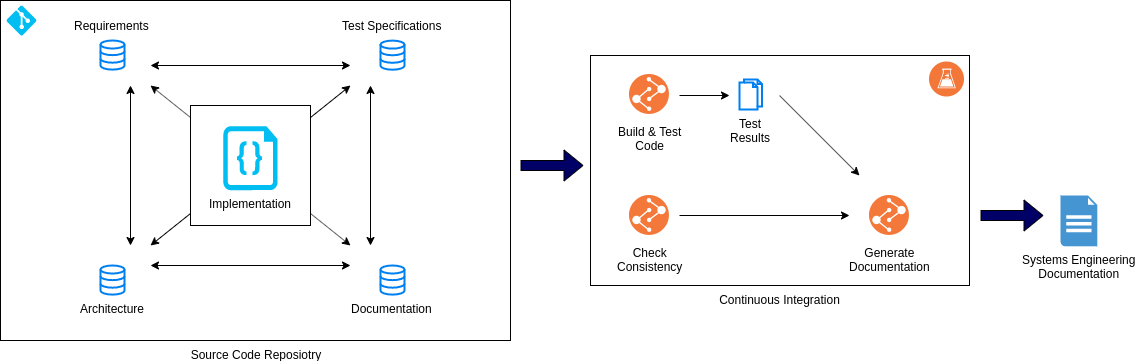

The diagram above was exported from draw.io. Its source (the exported page's mxGraphModel, read from the mxfile embedded in the PNG):
<mxGraphModel dx="1088" dy="806" grid="1" gridSize="10" guides="1" tooltips="1" connect="1" arrows="1" fold="1" page="1" pageScale="1" pageWidth="850" pageHeight="1100" math="0" shadow="0">
  <root>
    <mxCell id="0" />
    <mxCell id="1" parent="0" />
    <mxCell id="1vSh7NX2yssK_dRvsdvR-34" value="" style="shape=flexArrow;endArrow=classic;html=1;fontColor=#000000;labelBackgroundColor=#000066;fillColor=#000066;" parent="1" edge="1">
      <mxGeometry width="50" height="50" relative="1" as="geometry">
        <mxPoint x="530" y="200" as="sourcePoint" />
        <mxPoint x="593" y="200" as="targetPoint" />
      </mxGeometry>
    </mxCell>
    <mxCell id="1vSh7NX2yssK_dRvsdvR-38" value="Systems Engineering&lt;br&gt;Documentation" style="shadow=0;dashed=0;html=1;strokeColor=none;fillColor=#4495D1;labelPosition=center;verticalLabelPosition=bottom;verticalAlign=top;align=center;outlineConnect=0;shape=mxgraph.veeam.2d.report;fontColor=#000000;" parent="1" vertex="1">
      <mxGeometry x="1070" y="230" width="36.8" height="50.8" as="geometry" />
    </mxCell>
    <mxCell id="1vSh7NX2yssK_dRvsdvR-40" value="" style="group" parent="1" vertex="1" connectable="0">
      <mxGeometry x="600" y="90" width="379" height="230" as="geometry" />
    </mxCell>
    <mxCell id="1vSh7NX2yssK_dRvsdvR-28" value="Continuous Integration" style="rounded=0;whiteSpace=wrap;html=1;labelPosition=center;verticalLabelPosition=bottom;align=center;verticalAlign=top;" parent="1vSh7NX2yssK_dRvsdvR-40" vertex="1">
      <mxGeometry width="379" height="230" as="geometry" />
    </mxCell>
    <mxCell id="1vSh7NX2yssK_dRvsdvR-29" value="" style="aspect=fixed;perimeter=ellipsePerimeter;html=1;align=center;shadow=0;dashed=0;fontColor=#4277BB;labelBackgroundColor=#ffffff;fontSize=12;spacingTop=3;image;image=img/lib/ibm/devops/continuous_testing.svg;" parent="1vSh7NX2yssK_dRvsdvR-40" vertex="1">
      <mxGeometry x="339" y="6.5" width="35" height="35" as="geometry" />
    </mxCell>
    <mxCell id="1vSh7NX2yssK_dRvsdvR-30" value="Build &amp;amp; Test&lt;br&gt;Code" style="aspect=fixed;perimeter=ellipsePerimeter;html=1;align=center;shadow=0;dashed=0;fontColor=#000000;labelBackgroundColor=#ffffff;fontSize=12;spacingTop=3;image;image=img/lib/ibm/devops/build_test.svg;" parent="1vSh7NX2yssK_dRvsdvR-40" vertex="1">
      <mxGeometry x="39" y="19" width="40" height="40" as="geometry" />
    </mxCell>
    <mxCell id="1vSh7NX2yssK_dRvsdvR-31" value="Check&lt;br&gt;Consistency" style="aspect=fixed;perimeter=ellipsePerimeter;html=1;align=center;shadow=0;dashed=0;fontColor=#000000;labelBackgroundColor=#ffffff;fontSize=12;spacingTop=3;image;image=img/lib/ibm/devops/build_test.svg;" parent="1vSh7NX2yssK_dRvsdvR-40" vertex="1">
      <mxGeometry x="39" y="140" width="40" height="40" as="geometry" />
    </mxCell>
    <mxCell id="1vSh7NX2yssK_dRvsdvR-32" value="Generate&lt;br&gt;Documentation" style="aspect=fixed;perimeter=ellipsePerimeter;html=1;align=center;shadow=0;dashed=0;fontColor=#000000;labelBackgroundColor=#ffffff;fontSize=12;spacingTop=3;image;image=img/lib/ibm/devops/build_test.svg;" parent="1vSh7NX2yssK_dRvsdvR-40" vertex="1">
      <mxGeometry x="279" y="140" width="40" height="40" as="geometry" />
    </mxCell>
    <mxCell id="1vSh7NX2yssK_dRvsdvR-33" value="Test&lt;br&gt;Results" style="html=1;verticalLabelPosition=bottom;align=center;labelBackgroundColor=#ffffff;verticalAlign=top;strokeWidth=2;strokeColor=#0080F0;fillColor=#ffffff;shadow=0;dashed=0;shape=mxgraph.ios7.icons.documents;" parent="1vSh7NX2yssK_dRvsdvR-40" vertex="1">
      <mxGeometry x="149" y="24" width="22.5" height="30" as="geometry" />
    </mxCell>
    <mxCell id="1vSh7NX2yssK_dRvsdvR-35" value="" style="endArrow=classic;html=1;labelBackgroundColor=#000066;fillColor=#000066;fontColor=#000000;" parent="1vSh7NX2yssK_dRvsdvR-40" edge="1">
      <mxGeometry width="50" height="50" relative="1" as="geometry">
        <mxPoint x="89" y="40" as="sourcePoint" />
        <mxPoint x="139" y="40" as="targetPoint" />
      </mxGeometry>
    </mxCell>
    <mxCell id="1vSh7NX2yssK_dRvsdvR-36" value="" style="endArrow=classic;html=1;labelBackgroundColor=#000066;fillColor=#000066;fontColor=#000000;" parent="1vSh7NX2yssK_dRvsdvR-40" edge="1">
      <mxGeometry width="50" height="50" relative="1" as="geometry">
        <mxPoint x="89" y="160" as="sourcePoint" />
        <mxPoint x="259" y="160" as="targetPoint" />
      </mxGeometry>
    </mxCell>
    <mxCell id="1vSh7NX2yssK_dRvsdvR-37" value="" style="endArrow=classic;html=1;labelBackgroundColor=#000066;fillColor=#000066;fontColor=#000000;" parent="1vSh7NX2yssK_dRvsdvR-40" edge="1">
      <mxGeometry width="50" height="50" relative="1" as="geometry">
        <mxPoint x="189" y="40" as="sourcePoint" />
        <mxPoint x="269" y="120" as="targetPoint" />
      </mxGeometry>
    </mxCell>
    <mxCell id="1vSh7NX2yssK_dRvsdvR-41" value="" style="group" parent="1" vertex="1" connectable="0">
      <mxGeometry x="10" y="35" width="510" height="340" as="geometry" />
    </mxCell>
    <mxCell id="1vSh7NX2yssK_dRvsdvR-5" value="Source Code Reposiotry" style="rounded=0;whiteSpace=wrap;html=1;verticalAlign=top;labelPosition=center;verticalLabelPosition=bottom;align=center;" parent="1vSh7NX2yssK_dRvsdvR-41" vertex="1">
      <mxGeometry width="510" height="340" as="geometry" />
    </mxCell>
    <mxCell id="1vSh7NX2yssK_dRvsdvR-3" value="" style="verticalLabelPosition=bottom;html=1;verticalAlign=top;align=center;strokeColor=none;fillColor=#00BEF2;shape=mxgraph.azure.git_repository;" parent="1vSh7NX2yssK_dRvsdvR-41" vertex="1">
      <mxGeometry x="6" y="5" width="30" height="30" as="geometry" />
    </mxCell>
    <mxCell id="1vSh7NX2yssK_dRvsdvR-6" value="Requirements" style="html=1;verticalLabelPosition=top;align=center;labelBackgroundColor=#ffffff;verticalAlign=top;strokeWidth=2;strokeColor=#0080F0;fillColor=#ffffff;shadow=0;dashed=0;shape=mxgraph.ios7.icons.data;labelPosition=center;" parent="1vSh7NX2yssK_dRvsdvR-41" vertex="1">
      <mxGeometry x="100" y="40" width="24" height="29.099999999999998" as="geometry" />
    </mxCell>
    <mxCell id="1vSh7NX2yssK_dRvsdvR-7" value="Architecture" style="html=1;verticalLabelPosition=bottom;align=center;labelBackgroundColor=#ffffff;verticalAlign=top;strokeWidth=2;strokeColor=#0080F0;fillColor=#ffffff;shadow=0;dashed=0;shape=mxgraph.ios7.icons.data;" parent="1vSh7NX2yssK_dRvsdvR-41" vertex="1">
      <mxGeometry x="100" y="265" width="24" height="29.099999999999998" as="geometry" />
    </mxCell>
    <mxCell id="1vSh7NX2yssK_dRvsdvR-8" value="Test Specifications" style="html=1;verticalLabelPosition=top;align=center;labelBackgroundColor=#ffffff;verticalAlign=top;strokeWidth=2;strokeColor=#0080F0;fillColor=#ffffff;shadow=0;dashed=0;shape=mxgraph.ios7.icons.data;labelPosition=center;" parent="1vSh7NX2yssK_dRvsdvR-41" vertex="1">
      <mxGeometry x="380" y="40.099999999999994" width="24" height="29.099999999999998" as="geometry" />
    </mxCell>
    <mxCell id="1vSh7NX2yssK_dRvsdvR-10" value="Documentation" style="html=1;verticalLabelPosition=bottom;align=center;labelBackgroundColor=#ffffff;verticalAlign=top;strokeWidth=2;strokeColor=#0080F0;fillColor=#ffffff;shadow=0;dashed=0;shape=mxgraph.ios7.icons.data;" parent="1vSh7NX2yssK_dRvsdvR-41" vertex="1">
      <mxGeometry x="380" y="265" width="24" height="29.099999999999998" as="geometry" />
    </mxCell>
    <mxCell id="1vSh7NX2yssK_dRvsdvR-16" value="" style="endArrow=classic;startArrow=classic;html=1;" parent="1vSh7NX2yssK_dRvsdvR-41" edge="1">
      <mxGeometry width="50" height="50" relative="1" as="geometry">
        <mxPoint x="150" y="245" as="sourcePoint" />
        <mxPoint x="350" y="85" as="targetPoint" />
      </mxGeometry>
    </mxCell>
    <mxCell id="1vSh7NX2yssK_dRvsdvR-17" value="" style="endArrow=classic;startArrow=classic;html=1;" parent="1vSh7NX2yssK_dRvsdvR-41" edge="1">
      <mxGeometry width="50" height="50" relative="1" as="geometry">
        <mxPoint x="150" y="85" as="sourcePoint" />
        <mxPoint x="350" y="245" as="targetPoint" />
      </mxGeometry>
    </mxCell>
    <mxCell id="1vSh7NX2yssK_dRvsdvR-18" value="" style="endArrow=classic;startArrow=classic;html=1;" parent="1vSh7NX2yssK_dRvsdvR-41" edge="1">
      <mxGeometry width="50" height="50" relative="1" as="geometry">
        <mxPoint x="150" y="265" as="sourcePoint" />
        <mxPoint x="350" y="265" as="targetPoint" />
      </mxGeometry>
    </mxCell>
    <mxCell id="1vSh7NX2yssK_dRvsdvR-19" value="" style="endArrow=classic;startArrow=classic;html=1;" parent="1vSh7NX2yssK_dRvsdvR-41" edge="1">
      <mxGeometry width="50" height="50" relative="1" as="geometry">
        <mxPoint x="370" y="85" as="sourcePoint" />
        <mxPoint x="370" y="245" as="targetPoint" />
      </mxGeometry>
    </mxCell>
    <mxCell id="1vSh7NX2yssK_dRvsdvR-20" value="" style="endArrow=classic;startArrow=classic;html=1;" parent="1vSh7NX2yssK_dRvsdvR-41" edge="1">
      <mxGeometry width="50" height="50" relative="1" as="geometry">
        <mxPoint x="350" y="65" as="sourcePoint" />
        <mxPoint x="150" y="65" as="targetPoint" />
      </mxGeometry>
    </mxCell>
    <mxCell id="1vSh7NX2yssK_dRvsdvR-21" value="" style="endArrow=classic;startArrow=classic;html=1;" parent="1vSh7NX2yssK_dRvsdvR-41" edge="1">
      <mxGeometry width="50" height="50" relative="1" as="geometry">
        <mxPoint x="130" y="245" as="sourcePoint" />
        <mxPoint x="130" y="85" as="targetPoint" />
      </mxGeometry>
    </mxCell>
    <mxCell id="1vSh7NX2yssK_dRvsdvR-23" value="" style="whiteSpace=wrap;html=1;aspect=fixed;" parent="1vSh7NX2yssK_dRvsdvR-41" vertex="1">
      <mxGeometry x="190" y="105" width="120" height="120" as="geometry" />
    </mxCell>
    <mxCell id="1vSh7NX2yssK_dRvsdvR-25" value="Implementation" style="verticalLabelPosition=bottom;html=1;verticalAlign=top;align=center;strokeColor=none;fillColor=#00BEF2;shape=mxgraph.azure.code_file;pointerEvents=1;" parent="1vSh7NX2yssK_dRvsdvR-41" vertex="1">
      <mxGeometry x="222.75" y="125.77777777777777" width="54.36111111111111" height="63.888888888888886" as="geometry" />
    </mxCell>
    <mxCell id="1vSh7NX2yssK_dRvsdvR-42" value="" style="shape=flexArrow;endArrow=classic;html=1;fontColor=#000000;labelBackgroundColor=#000066;fillColor=#000066;" parent="1" edge="1">
      <mxGeometry width="50" height="50" relative="1" as="geometry">
        <mxPoint x="990" y="250" as="sourcePoint" />
        <mxPoint x="1053" y="250" as="targetPoint" />
      </mxGeometry>
    </mxCell>
  </root>
</mxGraphModel>